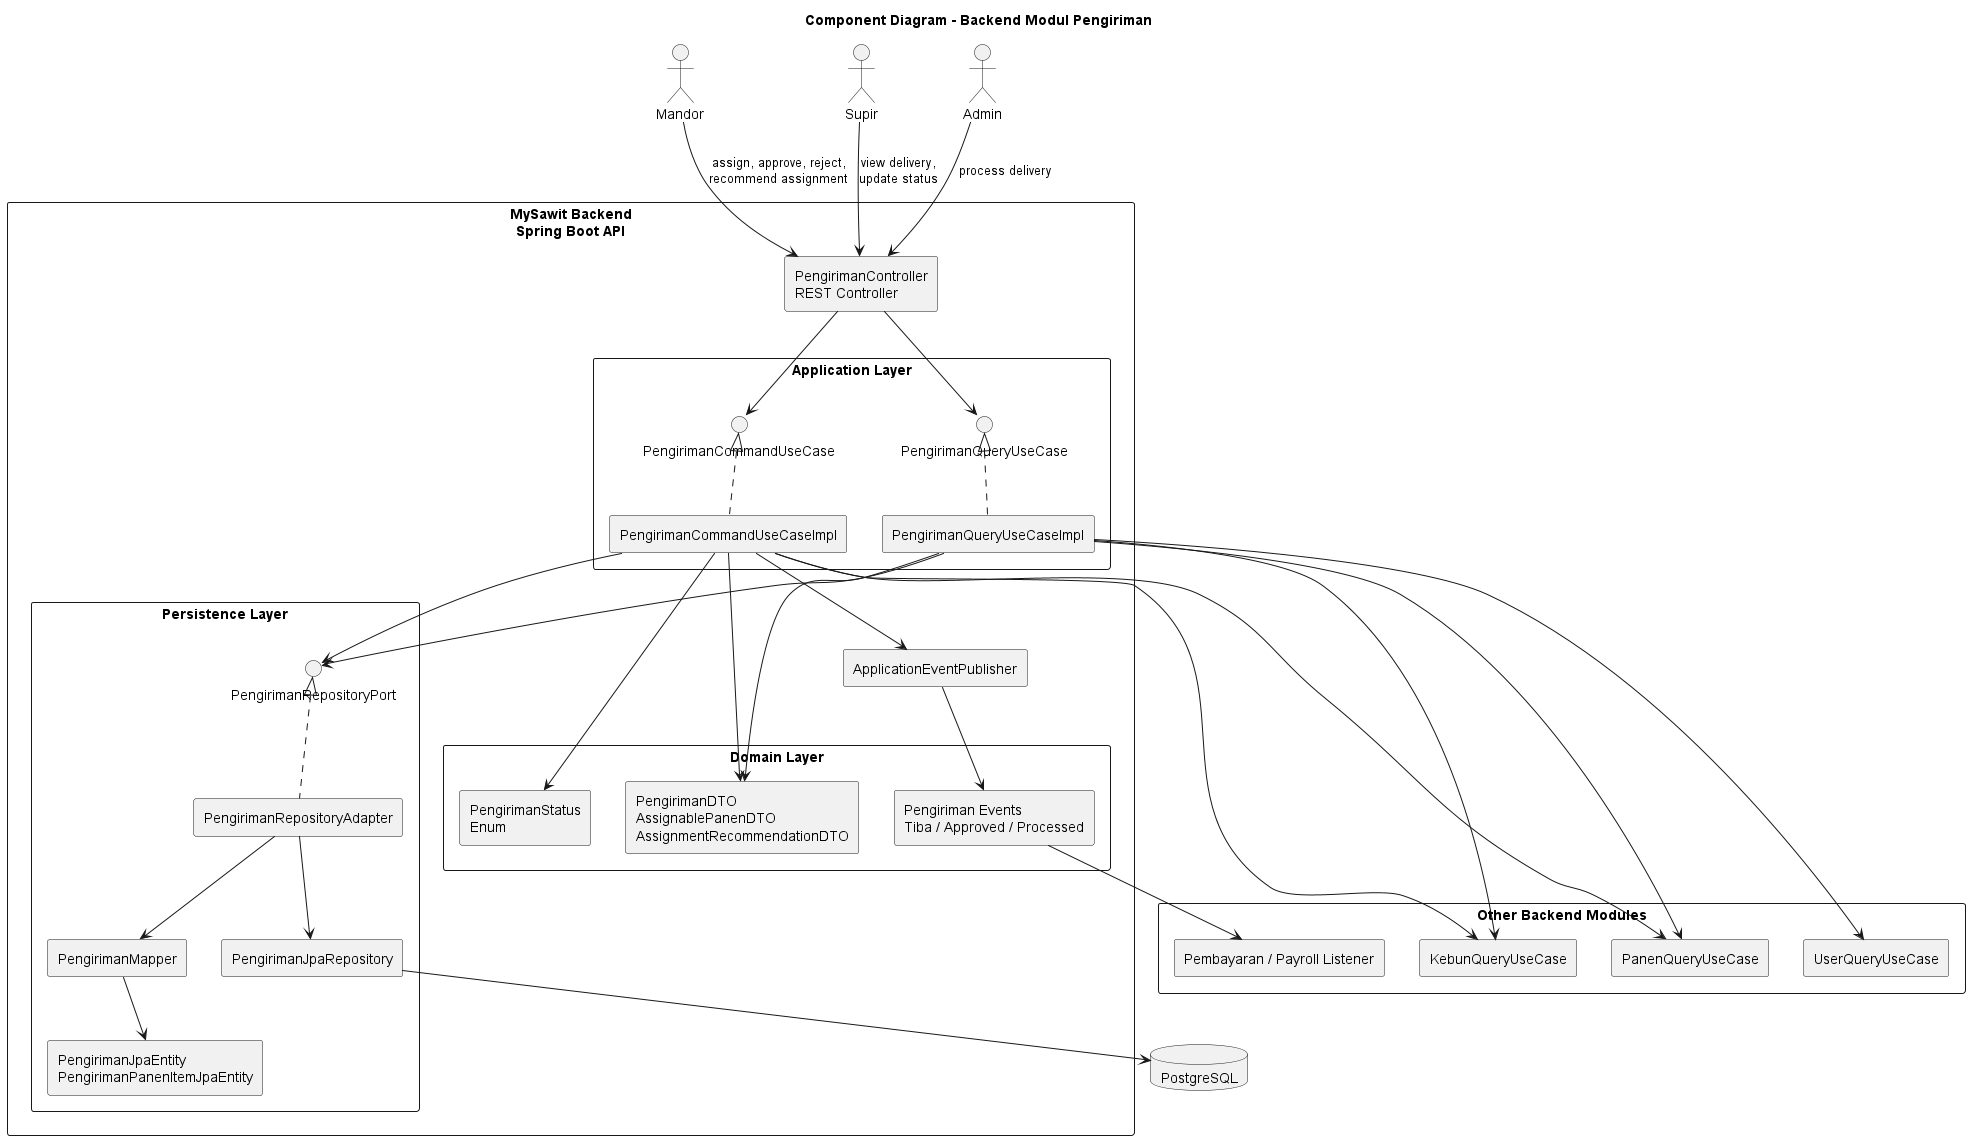

The diagram above was rendered by PlantUML. Its source (embedded in the PNG):
@startuml
title Component Diagram - Backend Modul Pengiriman

skinparam componentStyle rectangle
skinparam packageStyle rectangle

actor "Mandor" as Mandor
actor "Supir" as Supir
actor "Admin" as Admin

package "MySawit Backend\nSpring Boot API" {
  component "PengirimanController\nREST Controller" as Controller

  package "Application Layer" {
    interface "PengirimanCommandUseCase" as CommandPort
    interface "PengirimanQueryUseCase" as QueryPort
    component "PengirimanCommandUseCaseImpl" as CommandService
    component "PengirimanQueryUseCaseImpl" as QueryService
  }

  package "Domain Layer" {
    component "PengirimanStatus\nEnum" as Status
    component "PengirimanDTO\nAssignablePanenDTO\nAssignmentRecommendationDTO" as DTO
    component "Pengiriman Events\nTiba / Approved / Processed" as Events
  }

  package "Persistence Layer" {
    interface "PengirimanRepositoryPort" as RepoPort
    component "PengirimanRepositoryAdapter" as RepoAdapter
    component "PengirimanMapper" as Mapper
    component "PengirimanJpaRepository" as JpaRepo
    component "PengirimanJpaEntity\nPengirimanPanenItemJpaEntity" as Entity
  }

  component "ApplicationEventPublisher" as EventPublisher
}

database "PostgreSQL" as DB

package "Other Backend Modules" {
  component "KebunQueryUseCase" as Kebun
  component "PanenQueryUseCase" as Panen
  component "UserQueryUseCase" as User
  component "Pembayaran / Payroll Listener" as Payroll
}

Mandor --> Controller : assign, approve, reject,\nrecommend assignment
Supir --> Controller : view delivery,\nupdate status
Admin --> Controller : process delivery

Controller --> CommandPort
Controller --> QueryPort

CommandPort <|.. CommandService
QueryPort <|.. QueryService

CommandService --> RepoPort
CommandService --> Kebun
CommandService --> Panen
CommandService --> EventPublisher
CommandService --> Status
CommandService --> DTO

QueryService --> RepoPort
QueryService --> Kebun
QueryService --> Panen
QueryService --> User
QueryService --> DTO

RepoPort <|.. RepoAdapter
RepoAdapter --> JpaRepo
RepoAdapter --> Mapper
Mapper --> Entity
JpaRepo --> DB

EventPublisher --> Events
Events --> Payroll

@enduml